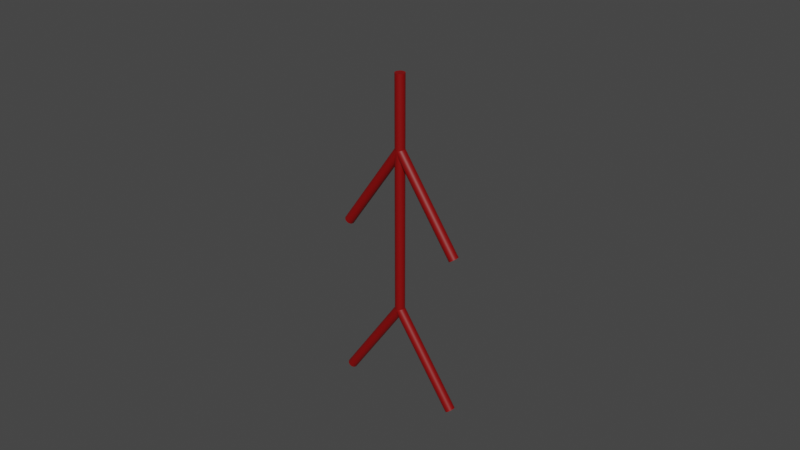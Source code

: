 # Source: CPS_AO_002.blend  (saved by Blender 2.91.10; exported with 4.5.12 LTS)
import bpy
from mathutils import Matrix  # noqa: F401  (used for matrix-valued properties, if any)

bpy.ops.wm.read_factory_settings(use_empty=True)
scene = bpy.context.scene
scene.name = 'Scene'

# ---- collections
col_player_height_test = bpy.data.collections.new('Player_Height_Test'); scene.collection.children.link(col_player_height_test)
col_stickman_imgs = bpy.data.collections.new('Stickman_Imgs'); scene.collection.children.link(col_stickman_imgs)
col_stickman = bpy.data.collections.new('Stickman'); scene.collection.children.link(col_stickman)

# ---- materials (node trees are filled in below, after node groups)
mat_mat_stickman = bpy.data.materials.new('mat_Stickman')
mat_mat_stickman.use_transparent_shadow = False

# ---- node groups
ng_auto_smooth = bpy.data.node_groups.new('Auto Smooth', 'GeometryNodeTree')
_s = ng_auto_smooth.interface.new_socket(name='Geometry', in_out='OUTPUT', socket_type='NodeSocketGeometry')
_s = ng_auto_smooth.interface.new_socket(name='Geometry', in_out='INPUT', socket_type='NodeSocketGeometry')
_s = ng_auto_smooth.interface.new_socket(name='Angle', in_out='INPUT', socket_type='NodeSocketFloat')
_s.subtype = 'ANGLE'
_s.min_value = 0.0
_s.max_value = 3.142
ng_auto_smooth.is_modifier = True
_N = ng_auto_smooth.nodes; _L = ng_auto_smooth.links
n0 = _N.new('NodeGroupOutput'); n0.name = 'Group Output'; n0.location = (480, -100)
n1 = _N.new('NodeGroupInput'); n1.name = 'Group Input'; n1.location = (-420, -300)
n2 = _N.new('NodeGroupInput'); n2.name = 'Group Input.001'; n2.location = (-60, -100)
n3 = _N.new('GeometryNodeSetShadeSmooth'); n3.name = 'Set Shade Smooth'; n3.location = (120, -100)
n3.domain = 'EDGE'
n4 = _N.new('GeometryNodeSetShadeSmooth'); n4.name = 'Set Shade Smooth.001'; n4.location = (300, -100)
n5 = _N.new('GeometryNodeInputMeshEdgeAngle'); n5.name = 'Edge Angle'; n5.location = (-420, -220)
n6 = _N.new('GeometryNodeInputEdgeSmooth'); n6.name = 'Is Edge Smooth'; n6.location = (-60, -160)
n7 = _N.new('GeometryNodeInputShadeSmooth'); n7.name = 'Is Face Smooth'; n7.location = (-240, -340)
n8 = _N.new('FunctionNodeBooleanMath'); n8.name = 'Boolean Math'; n8.location = (-60, -220)
n9 = _N.new('FunctionNodeCompare'); n9.name = 'Compare'; n9.location = (-240, -180)
n9.operation = 'LESS_EQUAL'
_L.new(n5.outputs[0], n9.inputs[0])
_L.new(n4.outputs[0], n0.inputs[0])
_L.new(n1.outputs[1], n9.inputs[1])
_L.new(n9.outputs[0], n8.inputs[0])
_L.new(n7.outputs[0], n8.inputs[1])
_L.new(n2.outputs[0], n3.inputs[0])
_L.new(n6.outputs[0], n3.inputs[1])
_L.new(n3.outputs[0], n4.inputs[0])
_L.new(n8.outputs[0], n3.inputs[2])
n0.is_active_output = True

# ---- material node trees
mat_mat_stickman.use_nodes = True; mat_mat_stickman.node_tree.nodes.clear()
_N = mat_mat_stickman.node_tree.nodes; _L = mat_mat_stickman.node_tree.links
n0 = _N.new('ShaderNodeBsdfPrincipled'); n0.name = 'Principled BSDF'; n0.location = (10, 300)
n0.distribution = 'GGX'
n0.subsurface_method = 'BURLEY'
n0.inputs[0].default_value = (0.2286, 0.0, 0.0, 1.0)
n0.inputs[3].default_value = 1.45
n0.inputs[27].default_value = (0.0, 0.0, 0.0, 1.0)
n0.inputs[28].default_value = 1.0
n1 = _N.new('ShaderNodeOutputMaterial'); n1.name = 'Material Output'; n1.location = (300, 300)
_L.new(n0.outputs[0], n1.inputs[0])
n1.is_active_output = True

# ---- world
world_world = bpy.data.worlds.new('World'); scene.world = world_world
world_world.use_nodes = True; world_world.node_tree.nodes.clear()
_N = world_world.node_tree.nodes; _L = world_world.node_tree.links
n0 = _N.new('ShaderNodeOutputWorld'); n0.name = 'World Output'; n0.location = (300, 300)
n1 = _N.new('ShaderNodeBackground'); n1.name = 'Background'; n1.location = (10, 300)
n1.inputs[0].default_value = (0.05088, 0.05088, 0.05088, 1.0)
_L.new(n1.outputs[0], n0.inputs[0])
n0.is_active_output = True
world_world.color = (0.05088, 0.05088, 0.05088)
world_world.use_sun_shadow = False
world_world.sun_shadow_jitter_overblur = 0.0

# ---- meshes
me_player_height_mesh = bpy.data.meshes.new('Player_Height_Mesh')
me_player_height_mesh.from_pydata([(-2.0, -2.0, 0.0), (-2.0, -2.0, 4.0), (-2.0, 2.0, 0.0), (-2.0, 2.0, 4.0), (2.0, -2.0, 0.0), (2.0, -2.0, 4.0), (2.0, 2.0, 0.0), (2.0, 2.0, 4.0)], [], [(0, 1, 3, 2), (2, 3, 7, 6), (6, 7, 5, 4), (4, 5, 1, 0), (2, 6, 4, 0), (7, 3, 1, 5)])
_uv = me_player_height_mesh.uv_layers.new(name='UVMap')
_uv.uv.foreach_set('vector', [0.375, 0.0, 0.625, 0.0, 0.625, 0.25, 0.375, 0.25, 0.375, 0.25, 0.625, 0.25, 0.625, 0.5, 0.375, 0.5, 0.375, 0.5, 0.625, 0.5, 0.625, 0.75, 0.375, 0.75, 0.375, 0.75, 0.625, 0.75, 0.625, 1.0, 0.375, 1.0, 0.125, 0.5, 0.375, 0.5, 0.375, 0.75, 0.125, 0.75, 0.625, 0.5, 0.875, 0.5, 0.875, 0.75, 0.625, 0.75])
me_player_height_mesh.use_remesh_fix_poles = True
me_player_height_mesh.use_remesh_preserve_attributes = False
me_player_height_mesh.use_mirror_vertex_groups = False
me_player_height_mesh.update()
me_stickman_base_mesh = bpy.data.meshes.new('Stickman_Base_Mesh')
me_stickman_base_mesh.from_pydata([(-4.744e-09, 0.05382, 1.0), (-4.744e-09, 0.05382, 3.622), (0.0105, 0.05279, 1.0), (0.0105, 0.05279, 3.622), (0.0206, 0.04972, 1.0), (0.0206, 0.04972, 3.622), (0.0299, 0.04475, 1.0), (0.0299, 0.04475, 3.622), (0.03806, 0.03806, 1.0), (0.03806, 0.03806, 3.622), (0.04475, 0.0299, 1.0), (0.04475, 0.0299, 3.622), (0.04972, 0.0206, 1.0), (0.04972, 0.0206, 3.622), (0.05279, 0.0105, 1.0), (0.05279, 0.0105, 3.622), (0.05382, -1.241e-08, 1.0), (0.05382, -1.241e-08, 3.622), (0.05279, -0.0105, 1.0), (0.05279, -0.0105, 3.622), (0.04972, -0.0206, 1.0), (0.04972, -0.0206, 3.622), (0.04475, -0.0299, 1.0), (0.04475, -0.0299, 3.622), (0.03806, -0.03806, 1.0), (0.03806, -0.03806, 3.622), (0.0299, -0.04475, 1.0), (0.0299, -0.04475, 3.622), (0.0206, -0.04972, 1.0), (0.0206, -0.04972, 3.622), (0.0105, -0.05279, 1.0), (0.0105, -0.05279, 3.622), (-2.228e-08, -0.05382, 1.0), (-2.228e-08, -0.05382, 3.622), (-0.0105, -0.05279, 1.0), (-0.0105, -0.05279, 3.622), (-0.0206, -0.04972, 1.0), (-0.0206, -0.04972, 3.622), (-0.0299, -0.04475, 1.0), (-0.0299, -0.04475, 3.622), (-0.03806, -0.03806, 1.0), (-0.03806, -0.03806, 3.622), (-0.04475, -0.0299, 1.0), (-0.04475, -0.0299, 3.622), (-0.04972, -0.0206, 1.0), (-0.04972, -0.0206, 3.622), (-0.05279, -0.0105, 1.0), (-0.05279, -0.0105, 3.622), (-0.05382, 3.55e-08, 1.0), (-0.05382, 3.55e-08, 3.622), (-0.05279, 0.0105, 1.0), (-0.05279, 0.0105, 3.622), (-0.04972, 0.0206, 1.0), (-0.04972, 0.0206, 3.622), (-0.04475, 0.0299, 1.0), (-0.04475, 0.0299, 3.622), (-0.03806, 0.03806, 1.0), (-0.03806, 0.03806, 3.622), (-0.0299, 0.04475, 1.0), (-0.0299, 0.04475, 3.622), (-0.0206, 0.04972, 1.0), (-0.0206, 0.04972, 3.622), (-0.0105, 0.05279, 1.0), (-0.0105, 0.05279, 3.622)], [], [(3, 1, 63, 61, 59, 57, 55, 53, 51, 49, 47, 45, 43, 41, 39, 37, 35, 33, 31, 29, 27, 25, 23, 21, 19, 17, 15, 13, 11, 9, 7, 5), (0, 2, 4, 6, 8, 10, 12, 14, 16, 18, 20, 22, 24, 26, 28, 30, 32, 34, 36, 38, 40, 42, 44, 46, 48, 50, 52, 54, 56, 58, 60, 62), (62, 63, 1, 0), (60, 61, 63, 62), (58, 59, 61, 60), (56, 57, 59, 58), (54, 55, 57, 56), (52, 53, 55, 54), (50, 51, 53, 52), (48, 49, 51, 50), (46, 47, 49, 48), (44, 45, 47, 46), (42, 43, 45, 44), (40, 41, 43, 42), (38, 39, 41, 40), (36, 37, 39, 38), (34, 35, 37, 36), (32, 33, 35, 34), (30, 31, 33, 32), (28, 29, 31, 30), (26, 27, 29, 28), (24, 25, 27, 26), (22, 23, 25, 24), (20, 21, 23, 22), (18, 19, 21, 20), (16, 17, 19, 18), (14, 15, 17, 16), (12, 13, 15, 14), (10, 11, 13, 12), (8, 9, 11, 10), (6, 7, 9, 8), (4, 5, 7, 6), (2, 3, 5, 4), (0, 1, 3, 2)])
me_stickman_base_mesh.polygons.foreach_set('use_smooth', [True] * 34)
_uv = me_stickman_base_mesh.uv_layers.new(name='UVMap')
_uv.uv.foreach_set('vector', [0.2968, 0.4854, 0.25, 0.49, 0.2032, 0.4854, 0.1582, 0.4717, 0.1167, 0.4496, 0.08029, 0.4197, 0.05045, 0.3833, 0.02827, 0.3418, 0.01461, 0.2968, 0.01, 0.25, 0.01461, 0.2032, 0.02827, 0.1582, 0.05045, 0.1167, 0.08029, 0.08029, 0.1167, 0.05045, 0.1582, 0.02827, 0.2032, 0.01461, 0.25, 0.01, 0.2968, 0.01461, 0.3418, 0.02827, 0.3833, 0.05045, 0.4197, 0.08029, 0.4496, 0.1167, 0.4717, 0.1582, 0.4854, 0.2032, 0.49, 0.25, 0.4854, 0.2968, 0.4717, 0.3418, 0.4496, 0.3833, 0.4197, 0.4197, 0.3833, 0.4496, 0.3418, 0.4717, 0.75, 0.49, 0.7968, 0.4854, 0.8418, 0.4717, 0.8833, 0.4496, 0.9197, 0.4197, 0.9496, 0.3833, 0.9717, 0.3418, 0.9854, 0.2968, 0.99, 0.25, 0.9854, 0.2032, 0.9717, 0.1582, 0.9496, 0.1167, 0.9197, 0.08029, 0.8833, 0.05045, 0.8418, 0.02827, 0.7968, 0.01461, 0.75, 0.01, 0.7032, 0.01461, 0.6582, 0.02827, 0.6167, 0.05045, 0.5803, 0.08029, 0.5504, 0.1167, 0.5283, 0.1582, 0.5146, 0.2032, 0.51, 0.25, 0.5146, 0.2968, 0.5283, 0.3418, 0.5504, 0.3833, 0.5803, 0.4197, 0.6167, 0.4496, 0.6582, 0.4717, 0.7032, 0.4854, 0.03125, 0.5, 0.03125, 1.0, 0.0, 1.0, 0.0, 0.5, 0.0625, 0.5, 0.0625, 1.0, 0.03125, 1.0, 0.03125, 0.5, 0.09375, 0.5, 0.09375, 1.0, 0.0625, 1.0, 0.0625, 0.5, 0.125, 0.5, 0.125, 1.0, 0.09375, 1.0, 0.09375, 0.5, 0.1562, 0.5, 0.1562, 1.0, 0.125, 1.0, 0.125, 0.5, 0.1875, 0.5, 0.1875, 1.0, 0.1562, 1.0, 0.1562, 0.5, 0.2188, 0.5, 0.2188, 1.0, 0.1875, 1.0, 0.1875, 0.5, 0.25, 0.5, 0.25, 1.0, 0.2188, 1.0, 0.2188, 0.5, 0.2812, 0.5, 0.2812, 1.0, 0.25, 1.0, 0.25, 0.5, 0.3125, 0.5, 0.3125, 1.0, 0.2812, 1.0, 0.2812, 0.5, 0.3438, 0.5, 0.3438, 1.0, 0.3125, 1.0, 0.3125, 0.5, 0.375, 0.5, 0.375, 1.0, 0.3438, 1.0, 0.3438, 0.5, 0.4062, 0.5, 0.4062, 1.0, 0.375, 1.0, 0.375, 0.5, 0.4375, 0.5, 0.4375, 1.0, 0.4062, 1.0, 0.4062, 0.5, 0.4688, 0.5, 0.4688, 1.0, 0.4375, 1.0, 0.4375, 0.5, 0.5, 0.5, 0.5, 1.0, 0.4688, 1.0, 0.4688, 0.5, 0.5312, 0.5, 0.5312, 1.0, 0.5, 1.0, 0.5, 0.5, 0.5625, 0.5, 0.5625, 1.0, 0.5312, 1.0, 0.5312, 0.5, 0.5938, 0.5, 0.5938, 1.0, 0.5625, 1.0, 0.5625, 0.5, 0.625, 0.5, 0.625, 1.0, 0.5938, 1.0, 0.5938, 0.5, 0.6562, 0.5, 0.6562, 1.0, 0.625, 1.0, 0.625, 0.5, 0.6875, 0.5, 0.6875, 1.0, 0.6562, 1.0, 0.6562, 0.5, 0.7188, 0.5, 0.7188, 1.0, 0.6875, 1.0, 0.6875, 0.5, 0.75, 0.5, 0.75, 1.0, 0.7188, 1.0, 0.7188, 0.5, 0.7812, 0.5, 0.7812, 1.0, 0.75, 1.0, 0.75, 0.5, 0.8125, 0.5, 0.8125, 1.0, 0.7812, 1.0, 0.7812, 0.5, 0.8438, 0.5, 0.8438, 1.0, 0.8125, 1.0, 0.8125, 0.5, 0.875, 0.5, 0.875, 1.0, 0.8438, 1.0, 0.8438, 0.5, 0.9062, 0.5, 0.9062, 1.0, 0.875, 1.0, 0.875, 0.5, 0.9375, 0.5, 0.9375, 1.0, 0.9062, 1.0, 0.9062, 0.5, 0.9688, 0.5, 0.9688, 1.0, 0.9375, 1.0, 0.9375, 0.5, 1.0, 0.5, 1.0, 1.0, 0.9688, 1.0, 0.9688, 0.5])
me_stickman_base_mesh.materials.append(mat_mat_stickman)
me_stickman_base_mesh.use_remesh_fix_poles = True
me_stickman_base_mesh.use_remesh_preserve_attributes = False
me_stickman_base_mesh.use_mirror_vertex_groups = False
me_stickman_base_mesh.update()
me_stickman_arm_l_mesh = bpy.data.meshes.new('Stickman_Arm_L_Mesh')
me_stickman_arm_l_mesh.from_pydata([(0.6883, 0.05382, -0.983), (0.6969, 0.05279, -0.977), (0.008601, 0.05279, 0.006022), (0.7052, 0.04972, -0.9712), (0.01687, 0.04972, 0.01181), (0.7128, 0.04475, -0.9658), (0.02449, 0.04475, 0.01715), (0.7195, 0.03806, -0.9612), (0.03117, 0.03806, 0.02183), (0.7249, 0.0299, -0.9573), (0.03666, 0.0299, 0.02567), (0.729, 0.0206, -0.9545), (0.04073, 0.0206, 0.02852), (0.7315, 0.0105, -0.9527), (0.04324, 0.0105, 0.03028), (0.7324, -1.241e-08, -0.9521), (0.04409, -1.241e-08, 0.03087), (0.7315, -0.0105, -0.9527), (0.04324, -0.0105, 0.03028), (0.729, -0.0206, -0.9545), (0.04073, -0.0206, 0.02852), (0.7249, -0.0299, -0.9573), (0.03666, -0.0299, 0.02567), (0.7195, -0.03806, -0.9612), (0.03117, -0.03806, 0.02183), (0.7128, -0.04475, -0.9658), (0.02449, -0.04475, 0.01715), (0.7052, -0.04972, -0.9712), (0.01687, -0.04972, 0.01181), (0.6969, -0.05279, -0.977), (0.008601, -0.05279, 0.006022), (0.6883, -0.05382, -0.983), (0.6797, -0.05279, -0.989), (-0.008601, -0.05279, -0.006023), (0.6714, -0.04972, -0.9948), (-0.01687, -0.04972, -0.01181), (0.6638, -0.04475, -1.0), (-0.02449, -0.04475, -0.01715), (0.6571, -0.03806, -1.005), (-0.03117, -0.03806, -0.02183), (0.6516, -0.0299, -1.009), (-0.03666, -0.0299, -0.02567), (0.6476, -0.0206, -1.012), (-0.04073, -0.0206, -0.02852), (0.6451, -0.0105, -1.013), (-0.04324, -0.0105, -0.03028), (0.6442, 3.55e-08, -1.014), (-0.04409, 3.55e-08, -0.03087), (0.6451, 0.0105, -1.013), (-0.04324, 0.0105, -0.03028), (0.6476, 0.0206, -1.012), (-0.04073, 0.0206, -0.02852), (0.6516, 0.0299, -1.009), (-0.03666, 0.0299, -0.02567), (0.6571, 0.03806, -1.005), (-0.03117, 0.03806, -0.02183), (0.6638, 0.04475, -1.0), (-0.02449, 0.04475, -0.01715), (0.6714, 0.04972, -0.9948), (-0.01687, 0.04972, -0.01181), (0.6797, 0.05279, -0.989), (-0.008601, 0.05279, -0.006023), (-1.756e-09, 0.05382, -1.632e-07), (-1.756e-09, -0.05382, -1.732e-07)], [], [(2, 62, 61, 59, 57, 55, 53, 51, 49, 47, 45, 43, 41, 39, 37, 35, 33, 63, 30, 28, 26, 24, 22, 20, 18, 16, 14, 12, 10, 8, 6, 4), (0, 1, 3, 5, 7, 9, 11, 13, 15, 17, 19, 21, 23, 25, 27, 29, 31, 32, 34, 36, 38, 40, 42, 44, 46, 48, 50, 52, 54, 56, 58, 60), (60, 61, 62, 0), (58, 59, 61, 60), (56, 57, 59, 58), (54, 55, 57, 56), (52, 53, 55, 54), (50, 51, 53, 52), (48, 49, 51, 50), (46, 47, 49, 48), (44, 45, 47, 46), (42, 43, 45, 44), (40, 41, 43, 42), (38, 39, 41, 40), (36, 37, 39, 38), (34, 35, 37, 36), (32, 33, 35, 34), (31, 63, 33, 32), (29, 30, 63, 31), (27, 28, 30, 29), (25, 26, 28, 27), (23, 24, 26, 25), (21, 22, 24, 23), (19, 20, 22, 21), (17, 18, 20, 19), (15, 16, 18, 17), (13, 14, 16, 15), (11, 12, 14, 13), (9, 10, 12, 11), (7, 8, 10, 9), (5, 6, 8, 7), (3, 4, 6, 5), (1, 2, 4, 3), (0, 62, 2, 1)])
me_stickman_arm_l_mesh.polygons.foreach_set('use_smooth', [True] * 34)
_uv = me_stickman_arm_l_mesh.uv_layers.new(name='UVMap')
_uv.uv.foreach_set('vector', [0.2968, 0.4854, 0.25, 0.49, 0.2032, 0.4854, 0.1582, 0.4717, 0.1167, 0.4496, 0.08029, 0.4197, 0.05045, 0.3833, 0.02827, 0.3418, 0.01461, 0.2968, 0.01, 0.25, 0.01461, 0.2032, 0.02827, 0.1582, 0.05045, 0.1167, 0.08029, 0.08029, 0.1167, 0.05045, 0.1582, 0.02827, 0.2032, 0.01461, 0.25, 0.01, 0.2968, 0.01461, 0.3418, 0.02827, 0.3833, 0.05045, 0.4197, 0.08029, 0.4496, 0.1167, 0.4717, 0.1582, 0.4854, 0.2032, 0.49, 0.25, 0.4854, 0.2968, 0.4717, 0.3418, 0.4496, 0.3833, 0.4197, 0.4197, 0.3833, 0.4496, 0.3418, 0.4717, 0.75, 0.49, 0.7968, 0.4854, 0.8418, 0.4717, 0.8833, 0.4496, 0.9197, 0.4197, 0.9496, 0.3833, 0.9717, 0.3418, 0.9854, 0.2968, 0.99, 0.25, 0.9854, 0.2032, 0.9717, 0.1582, 0.9496, 0.1167, 0.9197, 0.08029, 0.8833, 0.05045, 0.8418, 0.02827, 0.7968, 0.01461, 0.75, 0.01, 0.7032, 0.01461, 0.6582, 0.02827, 0.6167, 0.05045, 0.5803, 0.08029, 0.5504, 0.1167, 0.5283, 0.1582, 0.5146, 0.2032, 0.51, 0.25, 0.5146, 0.2968, 0.5283, 0.3418, 0.5504, 0.3833, 0.5803, 0.4197, 0.6167, 0.4496, 0.6582, 0.4717, 0.7032, 0.4854, 0.03125, 0.5, 0.03125, 1.0, 0.0, 1.0, 0.0, 0.5, 0.0625, 0.5, 0.0625, 1.0, 0.03125, 1.0, 0.03125, 0.5, 0.09375, 0.5, 0.09375, 1.0, 0.0625, 1.0, 0.0625, 0.5, 0.125, 0.5, 0.125, 1.0, 0.09375, 1.0, 0.09375, 0.5, 0.1562, 0.5, 0.1562, 1.0, 0.125, 1.0, 0.125, 0.5, 0.1875, 0.5, 0.1875, 1.0, 0.1562, 1.0, 0.1562, 0.5, 0.2188, 0.5, 0.2188, 1.0, 0.1875, 1.0, 0.1875, 0.5, 0.25, 0.5, 0.25, 1.0, 0.2188, 1.0, 0.2188, 0.5, 0.2812, 0.5, 0.2812, 1.0, 0.25, 1.0, 0.25, 0.5, 0.3125, 0.5, 0.3125, 1.0, 0.2812, 1.0, 0.2812, 0.5, 0.3438, 0.5, 0.3438, 1.0, 0.3125, 1.0, 0.3125, 0.5, 0.375, 0.5, 0.375, 1.0, 0.3438, 1.0, 0.3438, 0.5, 0.4062, 0.5, 0.4062, 1.0, 0.375, 1.0, 0.375, 0.5, 0.4375, 0.5, 0.4375, 1.0, 0.4062, 1.0, 0.4062, 0.5, 0.4688, 0.5, 0.4688, 1.0, 0.4375, 1.0, 0.4375, 0.5, 0.5, 0.5, 0.5, 1.0, 0.4688, 1.0, 0.4688, 0.5, 0.5312, 0.5, 0.5312, 1.0, 0.5, 1.0, 0.5, 0.5, 0.5625, 0.5, 0.5625, 1.0, 0.5312, 1.0, 0.5312, 0.5, 0.5938, 0.5, 0.5938, 1.0, 0.5625, 1.0, 0.5625, 0.5, 0.625, 0.5, 0.625, 1.0, 0.5938, 1.0, 0.5938, 0.5, 0.6562, 0.5, 0.6562, 1.0, 0.625, 1.0, 0.625, 0.5, 0.6875, 0.5, 0.6875, 1.0, 0.6562, 1.0, 0.6562, 0.5, 0.7188, 0.5, 0.7188, 1.0, 0.6875, 1.0, 0.6875, 0.5, 0.75, 0.5, 0.75, 1.0, 0.7188, 1.0, 0.7188, 0.5, 0.7812, 0.5, 0.7812, 1.0, 0.75, 1.0, 0.75, 0.5, 0.8125, 0.5, 0.8125, 1.0, 0.7812, 1.0, 0.7812, 0.5, 0.8438, 0.5, 0.8438, 1.0, 0.8125, 1.0, 0.8125, 0.5, 0.875, 0.5, 0.875, 1.0, 0.8438, 1.0, 0.8438, 0.5, 0.9062, 0.5, 0.9062, 1.0, 0.875, 1.0, 0.875, 0.5, 0.9375, 0.5, 0.9375, 1.0, 0.9062, 1.0, 0.9062, 0.5, 0.9688, 0.5, 0.9688, 1.0, 0.9375, 1.0, 0.9375, 0.5, 1.0, 0.5, 1.0, 1.0, 0.9688, 1.0, 0.9688, 0.5])
me_stickman_arm_l_mesh.materials.append(mat_mat_stickman)
me_stickman_arm_l_mesh.use_remesh_fix_poles = True
me_stickman_arm_l_mesh.use_remesh_preserve_attributes = False
me_stickman_arm_l_mesh.use_mirror_vertex_groups = False
me_stickman_arm_l_mesh.update()
me_stickman_arm_r_mesh = bpy.data.meshes.new('Stickman_Arm_R_Mesh')
me_stickman_arm_r_mesh.from_pydata([(-0.6883, -0.05382, -0.983), (-0.6969, -0.05279, -0.977), (-0.008601, -0.05279, 0.006022), (-0.7052, -0.04972, -0.9712), (-0.01687, -0.04972, 0.01181), (-0.7128, -0.04475, -0.9658), (-0.02449, -0.04475, 0.01715), (-0.7195, -0.03806, -0.9612), (-0.03117, -0.03806, 0.02183), (-0.7249, -0.0299, -0.9573), (-0.03666, -0.0299, 0.02567), (-0.729, -0.0206, -0.9545), (-0.04073, -0.0206, 0.02852), (-0.7315, -0.0105, -0.9527), (-0.04324, -0.0105, 0.03028), (-0.7324, -2.728e-07, -0.9521), (-0.04409, -4.759e-09, 0.03087), (-0.7315, 0.0105, -0.9527), (-0.04324, 0.0105, 0.03028), (-0.729, 0.0206, -0.9545), (-0.04073, 0.0206, 0.02852), (-0.7249, 0.0299, -0.9573), (-0.03666, 0.0299, 0.02567), (-0.7195, 0.03806, -0.9612), (-0.03117, 0.03806, 0.02183), (-0.7128, 0.04475, -0.9658), (-0.02449, 0.04475, 0.01715), (-0.7052, 0.04972, -0.9712), (-0.01687, 0.04972, 0.01181), (-0.6969, 0.05279, -0.977), (-0.008601, 0.05279, 0.006022), (-0.6883, 0.05382, -0.983), (-0.6797, 0.05279, -0.989), (0.008601, 0.05279, -0.006023), (-0.6714, 0.04972, -0.9948), (0.01687, 0.04972, -0.01181), (-0.6638, 0.04475, -1.0), (0.02449, 0.04475, -0.01715), (-0.6571, 0.03806, -1.005), (0.03117, 0.03806, -0.02183), (-0.6516, 0.0299, -1.009), (0.03666, 0.0299, -0.02567), (-0.6476, 0.0206, -1.012), (0.04073, 0.0206, -0.02852), (-0.6451, 0.0105, -1.013), (0.04324, 0.0105, -0.03028), (-0.6442, -2.864e-07, -1.014), (0.04409, -1.833e-08, -0.03087), (-0.6451, -0.0105, -1.013), (0.04324, -0.0105, -0.03028), (-0.6476, -0.0206, -1.012), (0.04073, -0.0206, -0.02852), (-0.6516, -0.0299, -1.009), (0.03666, -0.0299, -0.02567), (-0.6571, -0.03806, -1.005), (0.03117, -0.03806, -0.02183), (-0.6638, -0.04475, -1.0), (0.02449, -0.04475, -0.01715), (-0.6714, -0.04972, -0.9948), (0.01687, -0.04972, -0.01181), (-0.6797, -0.05279, -0.989), (0.008601, -0.05279, -0.006023), (2.271e-08, -0.05382, -1.632e-07), (-1.92e-08, 0.05382, -1.732e-07)], [], [(2, 62, 61, 59, 57, 55, 53, 51, 49, 47, 45, 43, 41, 39, 37, 35, 33, 63, 30, 28, 26, 24, 22, 20, 18, 16, 14, 12, 10, 8, 6, 4), (0, 1, 3, 5, 7, 9, 11, 13, 15, 17, 19, 21, 23, 25, 27, 29, 31, 32, 34, 36, 38, 40, 42, 44, 46, 48, 50, 52, 54, 56, 58, 60), (60, 61, 62, 0), (58, 59, 61, 60), (56, 57, 59, 58), (54, 55, 57, 56), (52, 53, 55, 54), (50, 51, 53, 52), (48, 49, 51, 50), (46, 47, 49, 48), (44, 45, 47, 46), (42, 43, 45, 44), (40, 41, 43, 42), (38, 39, 41, 40), (36, 37, 39, 38), (34, 35, 37, 36), (32, 33, 35, 34), (31, 63, 33, 32), (29, 30, 63, 31), (27, 28, 30, 29), (25, 26, 28, 27), (23, 24, 26, 25), (21, 22, 24, 23), (19, 20, 22, 21), (17, 18, 20, 19), (15, 16, 18, 17), (13, 14, 16, 15), (11, 12, 14, 13), (9, 10, 12, 11), (7, 8, 10, 9), (5, 6, 8, 7), (3, 4, 6, 5), (1, 2, 4, 3), (0, 62, 2, 1)])
me_stickman_arm_r_mesh.polygons.foreach_set('use_smooth', [True] * 34)
_uv = me_stickman_arm_r_mesh.uv_layers.new(name='UVMap')
_uv.uv.foreach_set('vector', [0.2968, 0.4854, 0.25, 0.49, 0.2032, 0.4854, 0.1582, 0.4717, 0.1167, 0.4496, 0.08029, 0.4197, 0.05045, 0.3833, 0.02827, 0.3418, 0.01461, 0.2968, 0.01, 0.25, 0.01461, 0.2032, 0.02827, 0.1582, 0.05045, 0.1167, 0.08029, 0.08029, 0.1167, 0.05045, 0.1582, 0.02827, 0.2032, 0.01461, 0.25, 0.01, 0.2968, 0.01461, 0.3418, 0.02827, 0.3833, 0.05045, 0.4197, 0.08029, 0.4496, 0.1167, 0.4717, 0.1582, 0.4854, 0.2032, 0.49, 0.25, 0.4854, 0.2968, 0.4717, 0.3418, 0.4496, 0.3833, 0.4197, 0.4197, 0.3833, 0.4496, 0.3418, 0.4717, 0.75, 0.49, 0.7968, 0.4854, 0.8418, 0.4717, 0.8833, 0.4496, 0.9197, 0.4197, 0.9496, 0.3833, 0.9717, 0.3418, 0.9854, 0.2968, 0.99, 0.25, 0.9854, 0.2032, 0.9717, 0.1582, 0.9496, 0.1167, 0.9197, 0.08029, 0.8833, 0.05045, 0.8418, 0.02827, 0.7968, 0.01461, 0.75, 0.01, 0.7032, 0.01461, 0.6582, 0.02827, 0.6167, 0.05045, 0.5803, 0.08029, 0.5504, 0.1167, 0.5283, 0.1582, 0.5146, 0.2032, 0.51, 0.25, 0.5146, 0.2968, 0.5283, 0.3418, 0.5504, 0.3833, 0.5803, 0.4197, 0.6167, 0.4496, 0.6582, 0.4717, 0.7032, 0.4854, 0.03125, 0.5, 0.03125, 1.0, 0.0, 1.0, 0.0, 0.5, 0.0625, 0.5, 0.0625, 1.0, 0.03125, 1.0, 0.03125, 0.5, 0.09375, 0.5, 0.09375, 1.0, 0.0625, 1.0, 0.0625, 0.5, 0.125, 0.5, 0.125, 1.0, 0.09375, 1.0, 0.09375, 0.5, 0.1562, 0.5, 0.1562, 1.0, 0.125, 1.0, 0.125, 0.5, 0.1875, 0.5, 0.1875, 1.0, 0.1562, 1.0, 0.1562, 0.5, 0.2188, 0.5, 0.2188, 1.0, 0.1875, 1.0, 0.1875, 0.5, 0.25, 0.5, 0.25, 1.0, 0.2188, 1.0, 0.2188, 0.5, 0.2812, 0.5, 0.2812, 1.0, 0.25, 1.0, 0.25, 0.5, 0.3125, 0.5, 0.3125, 1.0, 0.2812, 1.0, 0.2812, 0.5, 0.3438, 0.5, 0.3438, 1.0, 0.3125, 1.0, 0.3125, 0.5, 0.375, 0.5, 0.375, 1.0, 0.3438, 1.0, 0.3438, 0.5, 0.4062, 0.5, 0.4062, 1.0, 0.375, 1.0, 0.375, 0.5, 0.4375, 0.5, 0.4375, 1.0, 0.4062, 1.0, 0.4062, 0.5, 0.4688, 0.5, 0.4688, 1.0, 0.4375, 1.0, 0.4375, 0.5, 0.5, 0.5, 0.5, 1.0, 0.4688, 1.0, 0.4688, 0.5, 0.5312, 0.5, 0.5312, 1.0, 0.5, 1.0, 0.5, 0.5, 0.5625, 0.5, 0.5625, 1.0, 0.5312, 1.0, 0.5312, 0.5, 0.5938, 0.5, 0.5938, 1.0, 0.5625, 1.0, 0.5625, 0.5, 0.625, 0.5, 0.625, 1.0, 0.5938, 1.0, 0.5938, 0.5, 0.6562, 0.5, 0.6562, 1.0, 0.625, 1.0, 0.625, 0.5, 0.6875, 0.5, 0.6875, 1.0, 0.6562, 1.0, 0.6562, 0.5, 0.7188, 0.5, 0.7188, 1.0, 0.6875, 1.0, 0.6875, 0.5, 0.75, 0.5, 0.75, 1.0, 0.7188, 1.0, 0.7188, 0.5, 0.7812, 0.5, 0.7812, 1.0, 0.75, 1.0, 0.75, 0.5, 0.8125, 0.5, 0.8125, 1.0, 0.7812, 1.0, 0.7812, 0.5, 0.8438, 0.5, 0.8438, 1.0, 0.8125, 1.0, 0.8125, 0.5, 0.875, 0.5, 0.875, 1.0, 0.8438, 1.0, 0.8438, 0.5, 0.9062, 0.5, 0.9062, 1.0, 0.875, 1.0, 0.875, 0.5, 0.9375, 0.5, 0.9375, 1.0, 0.9062, 1.0, 0.9062, 0.5, 0.9688, 0.5, 0.9688, 1.0, 0.9375, 1.0, 0.9375, 0.5, 1.0, 0.5, 1.0, 1.0, 0.9688, 1.0, 0.9688, 0.5])
me_stickman_arm_r_mesh.materials.append(mat_mat_stickman)
me_stickman_arm_r_mesh.use_remesh_fix_poles = True
me_stickman_arm_r_mesh.use_remesh_preserve_attributes = False
me_stickman_arm_r_mesh.use_mirror_vertex_groups = False
me_stickman_arm_r_mesh.update()
me_stickman_legs_mesh = bpy.data.meshes.new('Stickman_Legs_Mesh')
me_stickman_legs_mesh.from_pydata([(0.6883, 0.05382, -0.983), (0.6969, 0.05279, -0.977), (0.008601, 0.05279, 0.006022), (0.7052, 0.04972, -0.9712), (0.01687, 0.04972, 0.01181), (0.7128, 0.04475, -0.9658), (0.02449, 0.04475, 0.01715), (0.7195, 0.03806, -0.9612), (0.03117, 0.03806, 0.02183), (0.7249, 0.0299, -0.9573), (0.03666, 0.0299, 0.02567), (0.729, 0.0206, -0.9545), (0.04073, 0.0206, 0.02852), (0.7315, 0.0105, -0.9527), (0.04324, 0.0105, 0.03028), (0.7324, -1.241e-08, -0.9521), (0.04409, -1.241e-08, 0.03087), (0.7315, -0.0105, -0.9527), (0.04324, -0.0105, 0.03028), (0.729, -0.0206, -0.9545), (0.04073, -0.0206, 0.02852), (0.7249, -0.0299, -0.9573), (0.03666, -0.0299, 0.02567), (0.7195, -0.03806, -0.9612), (0.03117, -0.03806, 0.02183), (0.7128, -0.04475, -0.9658), (0.02449, -0.04475, 0.01715), (0.7052, -0.04972, -0.9712), (0.01687, -0.04972, 0.01181), (0.6969, -0.05279, -0.977), (0.008601, -0.05279, 0.006022), (0.6883, -0.05382, -0.983), (0.6797, -0.05279, -0.989), (-0.008601, -0.05279, -0.006023), (0.6714, -0.04972, -0.9948), (-0.01687, -0.04972, -0.01181), (0.6638, -0.04475, -1.0), (-0.02449, -0.04475, -0.01715), (0.6571, -0.03806, -1.005), (-0.03117, -0.03806, -0.02183), (0.6516, -0.0299, -1.009), (-0.03666, -0.0299, -0.02567), (0.6476, -0.0206, -1.012), (-0.04073, -0.0206, -0.02852), (0.6451, -0.0105, -1.013), (-0.04324, -0.0105, -0.03028), (0.6442, 3.55e-08, -1.014), (-0.04409, 3.55e-08, -0.03087), (0.6451, 0.0105, -1.013), (-0.04324, 0.0105, -0.03028), (0.6476, 0.0206, -1.012), (-0.04073, 0.0206, -0.02852), (0.6516, 0.0299, -1.009), (-0.03666, 0.0299, -0.02567), (0.6571, 0.03806, -1.005), (-0.03117, 0.03806, -0.02183), (0.6638, 0.04475, -1.0), (-0.02449, 0.04475, -0.01715), (0.6714, 0.04972, -0.9948), (-0.01687, 0.04972, -0.01181), (0.6797, 0.05279, -0.989), (-0.008601, 0.05279, -0.006023), (-0.6883, 0.05382, -0.983), (-1.756e-09, 0.05382, -1.632e-07), (-0.6969, 0.05279, -0.977), (-0.008601, 0.05279, 0.006022), (-0.7052, 0.04972, -0.9712), (-0.01687, 0.04972, 0.01181), (-0.7128, 0.04475, -0.9658), (-0.02449, 0.04475, 0.01715), (-0.7195, 0.03806, -0.9612), (-0.03117, 0.03806, 0.02183), (-0.7249, 0.0299, -0.9573), (-0.03666, 0.0299, 0.02567), (-0.729, 0.0206, -0.9545), (-0.04073, 0.0206, 0.02852), (-0.7315, 0.0105, -0.9527), (-0.04324, 0.0105, 0.03028), (-0.7324, -1.241e-08, -0.9521), (-0.04409, -1.241e-08, 0.03087), (-0.7315, -0.0105, -0.9527), (-0.04324, -0.0105, 0.03028), (-0.729, -0.0206, -0.9545), (-0.04073, -0.0206, 0.02852), (-0.7249, -0.0299, -0.9573), (-0.03666, -0.0299, 0.02567), (-0.7195, -0.03806, -0.9612), (-0.03117, -0.03806, 0.02183), (-0.7128, -0.04475, -0.9658), (-0.02449, -0.04475, 0.01715), (-0.7052, -0.04972, -0.9712), (-0.01687, -0.04972, 0.01181), (-0.6969, -0.05279, -0.977), (-0.008601, -0.05279, 0.006022), (-0.6883, -0.05382, -0.983), (-1.756e-09, -0.05382, -1.732e-07), (-0.6797, -0.05279, -0.989), (0.008601, -0.05279, -0.006023), (-0.6714, -0.04972, -0.9948), (0.01687, -0.04972, -0.01181), (-0.6638, -0.04475, -1.0), (0.02449, -0.04475, -0.01715), (-0.6571, -0.03806, -1.005), (0.03117, -0.03806, -0.02183), (-0.6516, -0.0299, -1.009), (0.03666, -0.0299, -0.02567), (-0.6476, -0.0206, -1.012), (0.04073, -0.0206, -0.02852), (-0.6451, -0.0105, -1.013), (0.04324, -0.0105, -0.03028), (-0.6442, 3.55e-08, -1.014), (0.04409, 3.55e-08, -0.03087), (-0.6451, 0.0105, -1.013), (0.04324, 0.0105, -0.03028), (-0.6476, 0.0206, -1.012), (0.04073, 0.0206, -0.02852), (-0.6516, 0.0299, -1.009), (0.03666, 0.0299, -0.02567), (-0.6571, 0.03806, -1.005), (0.03117, 0.03806, -0.02183), (-0.6638, 0.04475, -1.0), (0.02449, 0.04475, -0.01715), (-0.6714, 0.04972, -0.9948), (0.01687, 0.04972, -0.01181), (-0.6797, 0.05279, -0.989), (0.008601, 0.05279, -0.006023)], [], [(2, 63, 61, 59, 57, 55, 53, 51, 49, 47, 45, 43, 41, 39, 37, 35, 33, 95, 30, 28, 26, 24, 22, 20, 18, 16, 14, 12, 10, 8, 6, 4), (0, 1, 3, 5, 7, 9, 11, 13, 15, 17, 19, 21, 23, 25, 27, 29, 31, 32, 34, 36, 38, 40, 42, 44, 46, 48, 50, 52, 54, 56, 58, 60), (60, 61, 63, 0), (58, 59, 61, 60), (56, 57, 59, 58), (54, 55, 57, 56), (52, 53, 55, 54), (50, 51, 53, 52), (48, 49, 51, 50), (46, 47, 49, 48), (44, 45, 47, 46), (42, 43, 45, 44), (40, 41, 43, 42), (38, 39, 41, 40), (36, 37, 39, 38), (34, 35, 37, 36), (32, 33, 35, 34), (31, 95, 33, 32), (29, 30, 95, 31), (27, 28, 30, 29), (25, 26, 28, 27), (23, 24, 26, 25), (21, 22, 24, 23), (19, 20, 22, 21), (17, 18, 20, 19), (15, 16, 18, 17), (13, 14, 16, 15), (11, 12, 14, 13), (9, 10, 12, 11), (7, 8, 10, 9), (5, 6, 8, 7), (3, 4, 6, 5), (1, 2, 4, 3), (0, 63, 2, 1), (65, 67, 69, 71, 73, 75, 77, 79, 81, 83, 85, 87, 89, 91, 93, 95, 97, 99, 101, 103, 105, 107, 109, 111, 113, 115, 117, 119, 121, 123, 125, 63), (62, 124, 122, 120, 118, 116, 114, 112, 110, 108, 106, 104, 102, 100, 98, 96, 94, 92, 90, 88, 86, 84, 82, 80, 78, 76, 74, 72, 70, 68, 66, 64), (124, 62, 63, 125), (122, 124, 125, 123), (120, 122, 123, 121), (118, 120, 121, 119), (116, 118, 119, 117), (114, 116, 117, 115), (112, 114, 115, 113), (110, 112, 113, 111), (108, 110, 111, 109), (106, 108, 109, 107), (104, 106, 107, 105), (102, 104, 105, 103), (100, 102, 103, 101), (98, 100, 101, 99), (96, 98, 99, 97), (94, 96, 97, 95), (92, 94, 95, 93), (90, 92, 93, 91), (88, 90, 91, 89), (86, 88, 89, 87), (84, 86, 87, 85), (82, 84, 85, 83), (80, 82, 83, 81), (78, 80, 81, 79), (76, 78, 79, 77), (74, 76, 77, 75), (72, 74, 75, 73), (70, 72, 73, 71), (68, 70, 71, 69), (66, 68, 69, 67), (64, 66, 67, 65), (62, 64, 65, 63)])
me_stickman_legs_mesh.polygons.foreach_set('use_smooth', [True] * 68)
_uv = me_stickman_legs_mesh.uv_layers.new(name='UVMap')
_uv.uv.foreach_set('vector', [0.2968, 0.4854, 0.25, 0.49, 0.2032, 0.4854, 0.1582, 0.4717, 0.1167, 0.4496, 0.08029, 0.4197, 0.05045, 0.3833, 0.02827, 0.3418, 0.01461, 0.2968, 0.01, 0.25, 0.01461, 0.2032, 0.02827, 0.1582, 0.05045, 0.1167, 0.08029, 0.08029, 0.1167, 0.05045, 0.1582, 0.02827, 0.2032, 0.01461, 0.25, 0.01, 0.2968, 0.01461, 0.3418, 0.02827, 0.3833, 0.05045, 0.4197, 0.08029, 0.4496, 0.1167, 0.4717, 0.1582, 0.4854, 0.2032, 0.49, 0.25, 0.4854, 0.2968, 0.4717, 0.3418, 0.4496, 0.3833, 0.4197, 0.4197, 0.3833, 0.4496, 0.3418, 0.4717, 0.75, 0.49, 0.7968, 0.4854, 0.8418, 0.4717, 0.8833, 0.4496, 0.9197, 0.4197, 0.9496, 0.3833, 0.9717, 0.3418, 0.9854, 0.2968, 0.99, 0.25, 0.9854, 0.2032, 0.9717, 0.1582, 0.9496, 0.1167, 0.9197, 0.08029, 0.8833, 0.05045, 0.8418, 0.02827, 0.7968, 0.01461, 0.75, 0.01, 0.7032, 0.01461, 0.6582, 0.02827, 0.6167, 0.05045, 0.5803, 0.08029, 0.5504, 0.1167, 0.5283, 0.1582, 0.5146, 0.2032, 0.51, 0.25, 0.5146, 0.2968, 0.5283, 0.3418, 0.5504, 0.3833, 0.5803, 0.4197, 0.6167, 0.4496, 0.6582, 0.4717, 0.7032, 0.4854, 0.03125, 0.5, 0.03125, 1.0, 0.0, 1.0, 0.0, 0.5, 0.0625, 0.5, 0.0625, 1.0, 0.03125, 1.0, 0.03125, 0.5, 0.09375, 0.5, 0.09375, 1.0, 0.0625, 1.0, 0.0625, 0.5, 0.125, 0.5, 0.125, 1.0, 0.09375, 1.0, 0.09375, 0.5, 0.1562, 0.5, 0.1562, 1.0, 0.125, 1.0, 0.125, 0.5, 0.1875, 0.5, 0.1875, 1.0, 0.1562, 1.0, 0.1562, 0.5, 0.2188, 0.5, 0.2188, 1.0, 0.1875, 1.0, 0.1875, 0.5, 0.25, 0.5, 0.25, 1.0, 0.2188, 1.0, 0.2188, 0.5, 0.2812, 0.5, 0.2812, 1.0, 0.25, 1.0, 0.25, 0.5, 0.3125, 0.5, 0.3125, 1.0, 0.2812, 1.0, 0.2812, 0.5, 0.3438, 0.5, 0.3438, 1.0, 0.3125, 1.0, 0.3125, 0.5, 0.375, 0.5, 0.375, 1.0, 0.3438, 1.0, 0.3438, 0.5, 0.4062, 0.5, 0.4062, 1.0, 0.375, 1.0, 0.375, 0.5, 0.4375, 0.5, 0.4375, 1.0, 0.4062, 1.0, 0.4062, 0.5, 0.4688, 0.5, 0.4688, 1.0, 0.4375, 1.0, 0.4375, 0.5, 0.5, 0.5, 0.5, 1.0, 0.4688, 1.0, 0.4688, 0.5, 0.5312, 0.5, 0.5312, 1.0, 0.5, 1.0, 0.5, 0.5, 0.5625, 0.5, 0.5625, 1.0, 0.5312, 1.0, 0.5312, 0.5, 0.5938, 0.5, 0.5938, 1.0, 0.5625, 1.0, 0.5625, 0.5, 0.625, 0.5, 0.625, 1.0, 0.5938, 1.0, 0.5938, 0.5, 0.6562, 0.5, 0.6562, 1.0, 0.625, 1.0, 0.625, 0.5, 0.6875, 0.5, 0.6875, 1.0, 0.6562, 1.0, 0.6562, 0.5, 0.7188, 0.5, 0.7188, 1.0, 0.6875, 1.0, 0.6875, 0.5, 0.75, 0.5, 0.75, 1.0, 0.7188, 1.0, 0.7188, 0.5, 0.7812, 0.5, 0.7812, 1.0, 0.75, 1.0, 0.75, 0.5, 0.8125, 0.5, 0.8125, 1.0, 0.7812, 1.0, 0.7812, 0.5, 0.8438, 0.5, 0.8438, 1.0, 0.8125, 1.0, 0.8125, 0.5, 0.875, 0.5, 0.875, 1.0, 0.8438, 1.0, 0.8438, 0.5, 0.9062, 0.5, 0.9062, 1.0, 0.875, 1.0, 0.875, 0.5, 0.9375, 0.5, 0.9375, 1.0, 0.9062, 1.0, 0.9062, 0.5, 0.9688, 0.5, 0.9688, 1.0, 0.9375, 1.0, 0.9375, 0.5, 1.0, 0.5, 1.0, 1.0, 0.9688, 1.0, 0.9688, 0.5, 0.2968, 0.4854, 0.3418, 0.4717, 0.3833, 0.4496, 0.4197, 0.4197, 0.4496, 0.3833, 0.4717, 0.3418, 0.4854, 0.2968, 0.49, 0.25, 0.4854, 0.2032, 0.4717, 0.1582, 0.4496, 0.1167, 0.4197, 0.08029, 0.3833, 0.05045, 0.3418, 0.02827, 0.2968, 0.01461, 0.25, 0.01, 0.2032, 0.01461, 0.1582, 0.02827, 0.1167, 0.05045, 0.08029, 0.08029, 0.05045, 0.1167, 0.02827, 0.1582, 0.01461, 0.2032, 0.01, 0.25, 0.01461, 0.2968, 0.02827, 0.3418, 0.05045, 0.3833, 0.08029, 0.4197, 0.1167, 0.4496, 0.1582, 0.4717, 0.2032, 0.4854, 0.25, 0.49, 0.75, 0.49, 0.7032, 0.4854, 0.6582, 0.4717, 0.6167, 0.4496, 0.5803, 0.4197, 0.5504, 0.3833, 0.5283, 0.3418, 0.5146, 0.2968, 0.51, 0.25, 0.5146, 0.2032, 0.5283, 0.1582, 0.5504, 0.1167, 0.5803, 0.08029, 0.6167, 0.05045, 0.6582, 0.02827, 0.7032, 0.01461, 0.75, 0.01, 0.7968, 0.01461, 0.8418, 0.02827, 0.8833, 0.05045, 0.9197, 0.08029, 0.9496, 0.1167, 0.9717, 0.1582, 0.9854, 0.2032, 0.99, 0.25, 0.9854, 0.2968, 0.9717, 0.3418, 0.9496, 0.3833, 0.9197, 0.4197, 0.8833, 0.4496, 0.8418, 0.4717, 0.7968, 0.4854, 0.03125, 0.5, 0.0, 0.5, 0.0, 1.0, 0.03125, 1.0, 0.0625, 0.5, 0.03125, 0.5, 0.03125, 1.0, 0.0625, 1.0, 0.09375, 0.5, 0.0625, 0.5, 0.0625, 1.0, 0.09375, 1.0, 0.125, 0.5, 0.09375, 0.5, 0.09375, 1.0, 0.125, 1.0, 0.1562, 0.5, 0.125, 0.5, 0.125, 1.0, 0.1562, 1.0, 0.1875, 0.5, 0.1562, 0.5, 0.1562, 1.0, 0.1875, 1.0, 0.2188, 0.5, 0.1875, 0.5, 0.1875, 1.0, 0.2188, 1.0, 0.25, 0.5, 0.2188, 0.5, 0.2188, 1.0, 0.25, 1.0, 0.2812, 0.5, 0.25, 0.5, 0.25, 1.0, 0.2812, 1.0, 0.3125, 0.5, 0.2812, 0.5, 0.2812, 1.0, 0.3125, 1.0, 0.3438, 0.5, 0.3125, 0.5, 0.3125, 1.0, 0.3438, 1.0, 0.375, 0.5, 0.3438, 0.5, 0.3438, 1.0, 0.375, 1.0, 0.4062, 0.5, 0.375, 0.5, 0.375, 1.0, 0.4062, 1.0, 0.4375, 0.5, 0.4062, 0.5, 0.4062, 1.0, 0.4375, 1.0, 0.4688, 0.5, 0.4375, 0.5, 0.4375, 1.0, 0.4688, 1.0, 0.5, 0.5, 0.4688, 0.5, 0.4688, 1.0, 0.5, 1.0, 0.5312, 0.5, 0.5, 0.5, 0.5, 1.0, 0.5312, 1.0, 0.5625, 0.5, 0.5312, 0.5, 0.5312, 1.0, 0.5625, 1.0, 0.5938, 0.5, 0.5625, 0.5, 0.5625, 1.0, 0.5938, 1.0, 0.625, 0.5, 0.5938, 0.5, 0.5938, 1.0, 0.625, 1.0, 0.6562, 0.5, 0.625, 0.5, 0.625, 1.0, 0.6562, 1.0, 0.6875, 0.5, 0.6562, 0.5, 0.6562, 1.0, 0.6875, 1.0, 0.7188, 0.5, 0.6875, 0.5, 0.6875, 1.0, 0.7188, 1.0, 0.75, 0.5, 0.7188, 0.5, 0.7188, 1.0, 0.75, 1.0, 0.7812, 0.5, 0.75, 0.5, 0.75, 1.0, 0.7812, 1.0, 0.8125, 0.5, 0.7812, 0.5, 0.7812, 1.0, 0.8125, 1.0, 0.8438, 0.5, 0.8125, 0.5, 0.8125, 1.0, 0.8438, 1.0, 0.875, 0.5, 0.8438, 0.5, 0.8438, 1.0, 0.875, 1.0, 0.9062, 0.5, 0.875, 0.5, 0.875, 1.0, 0.9062, 1.0, 0.9375, 0.5, 0.9062, 0.5, 0.9062, 1.0, 0.9375, 1.0, 0.9688, 0.5, 0.9375, 0.5, 0.9375, 1.0, 0.9688, 1.0, 1.0, 0.5, 0.9688, 0.5, 0.9688, 1.0, 1.0, 1.0])
me_stickman_legs_mesh.materials.append(mat_mat_stickman)
me_stickman_legs_mesh.use_remesh_fix_poles = True
me_stickman_legs_mesh.use_remesh_preserve_attributes = False
me_stickman_legs_mesh.use_mirror_vertex_groups = False
me_stickman_legs_mesh.update()

# ---- objects
ob_player_height_test = bpy.data.objects.new('Player_Height_Test', me_player_height_mesh)
ob_stickman_img_1 = bpy.data.objects.new('Stickman_Img_1', None)
ob_stickman_img_2 = bpy.data.objects.new('Stickman_Img_2', None)
ob_stickman_base = bpy.data.objects.new('Stickman_Base', me_stickman_base_mesh)
ob_stickman_arm_l = bpy.data.objects.new('Stickman_Arm_L', me_stickman_arm_l_mesh)
ob_stickman_arm_r = bpy.data.objects.new('Stickman_Arm_R', me_stickman_arm_r_mesh)
ob_stickman_legs = bpy.data.objects.new('Stickman_Legs', me_stickman_legs_mesh)

# ---- transforms, parenting, visibility, modifiers, constraints
ob_player_height_test.location = (0.0, 0.0, 0.0)
ob_player_height_test.scale = (0.4668, 0.2037, 0.9038)
ob_player_height_test.lineart.crease_threshold = 0.0
ob_stickman_img_1.location = (0.0, 0.0, 0.0)
ob_stickman_img_1.rotation_euler = (1.571, 1.571, 0.0)
ob_stickman_img_1.empty_display_type = 'IMAGE'
ob_stickman_img_1.empty_display_size = 5.0
ob_stickman_img_1.empty_image_offset = (-1.0, -0.5)
ob_stickman_img_1.empty_image_side = 'FRONT'
ob_stickman_img_1.lineart.crease_threshold = 0.0
ob_stickman_img_2.location = (3.006, 0.0, 0.0)
ob_stickman_img_2.rotation_euler = (1.571, 1.571, 0.0)
ob_stickman_img_2.empty_display_type = 'IMAGE'
ob_stickman_img_2.empty_display_size = 5.0
ob_stickman_img_2.empty_image_offset = (-1.0, -0.5)
ob_stickman_img_2.empty_image_side = 'FRONT'
ob_stickman_img_2.lineart.crease_threshold = 0.0
ob_stickman_base.location = (0.0, 0.0, 0.0)
ob_stickman_base.lineart.crease_threshold = 0.0
_m = ob_stickman_base.modifiers.new('Auto Smooth', 'NODES')
_m.node_group = ng_auto_smooth
_gi = [s.identifier for s in ng_auto_smooth.interface.items_tree if s.item_type == 'SOCKET' and s.in_out == 'INPUT']
_m[_gi[1]] = 0.5236  # Angle
ob_stickman_arm_l.parent = ob_stickman_base
ob_stickman_arm_l.location = (-1.275e-08, -1.192e-07, 2.823)
ob_stickman_arm_l.lineart.crease_threshold = 0.0
_m = ob_stickman_arm_l.modifiers.new('Auto Smooth', 'NODES')
_m.node_group = ng_auto_smooth
_gi = [s.identifier for s in ng_auto_smooth.interface.items_tree if s.item_type == 'SOCKET' and s.in_out == 'INPUT']
_m[_gi[1]] = 0.5236  # Angle
ob_stickman_arm_r.parent = ob_stickman_base
ob_stickman_arm_r.location = (-1.275e-08, -1.192e-07, 2.823)
ob_stickman_arm_r.lineart.crease_threshold = 0.0
_m = ob_stickman_arm_r.modifiers.new('Auto Smooth', 'NODES')
_m.node_group = ng_auto_smooth
_gi = [s.identifier for s in ng_auto_smooth.interface.items_tree if s.item_type == 'SOCKET' and s.in_out == 'INPUT']
_m[_gi[1]] = 0.5236  # Angle
ob_stickman_legs.parent = ob_stickman_base
ob_stickman_legs.location = (-1.275e-08, -1.192e-07, 1.013)
ob_stickman_legs.lineart.crease_threshold = 0.0
_m = ob_stickman_legs.modifiers.new('Auto Smooth', 'NODES')
_m.node_group = ng_auto_smooth
_gi = [s.identifier for s in ng_auto_smooth.interface.items_tree if s.item_type == 'SOCKET' and s.in_out == 'INPUT']
_m[_gi[1]] = 0.5236  # Angle

# ---- collection membership
col_player_height_test.objects.link(ob_player_height_test)
col_stickman_imgs.objects.link(ob_stickman_img_1)
col_stickman_imgs.objects.link(ob_stickman_img_2)
col_stickman.objects.link(ob_stickman_base)
col_stickman.objects.link(ob_stickman_arm_l)
col_stickman.objects.link(ob_stickman_arm_r)
col_stickman.objects.link(ob_stickman_legs)
def _layer_coll(name, lc=None):
    lc = lc or bpy.context.view_layer.layer_collection
    for c in lc.children:
        if c.name == name: return c
        r = _layer_coll(name, c)
        if r: return r
_layer_coll('Player_Height_Test').exclude = True

# ---- scene / render settings (as saved in the file)
scene.frame_start = 1; scene.frame_end = 250; scene.frame_set(2)
scene.render.engine = 'BLENDER_EEVEE_NEXT'
scene.render.fps = 25
scene.cycles.use_denoising = False
scene.cycles.samples = 128
scene.cycles.sampling_pattern = 'TABULATED_SOBOL'
scene.cycles.use_adaptive_sampling = False
scene.cycles.use_light_tree = False
scene.view_settings.view_transform = 'Filmic'
scene.unit_settings.scale_length = 0.5
bpy.context.view_layer.update()

# ---- added for rendering (the .blend has no active camera and no usable light): camera, sun
cam_auto = bpy.data.cameras.new('AutoCamera')
cam_auto.lens = 50.0
cam_auto.sensor_width = 36.0
cam_auto.clip_end = 1000.0
ob_auto_camera = bpy.data.objects.new('AutoCamera', cam_auto)
scene.collection.objects.link(ob_auto_camera)
ob_auto_camera.location = (6.41052, -7.69263, 7.12806)
ob_auto_camera.rotation_euler = (1.09748, -7.21219e-08, 0.694738)
scene.camera = ob_auto_camera
light_auto_sun = bpy.data.lights.new('AutoSun', 'SUN')
light_auto_sun.energy = 3.0
light_auto_sun.angle = 0.0523599
ob_auto_sun = bpy.data.objects.new('AutoSun', light_auto_sun)
scene.collection.objects.link(ob_auto_sun)
ob_auto_sun.rotation_euler = (0.872665, 0.174533, 0.523599)
bpy.context.view_layer.update()
